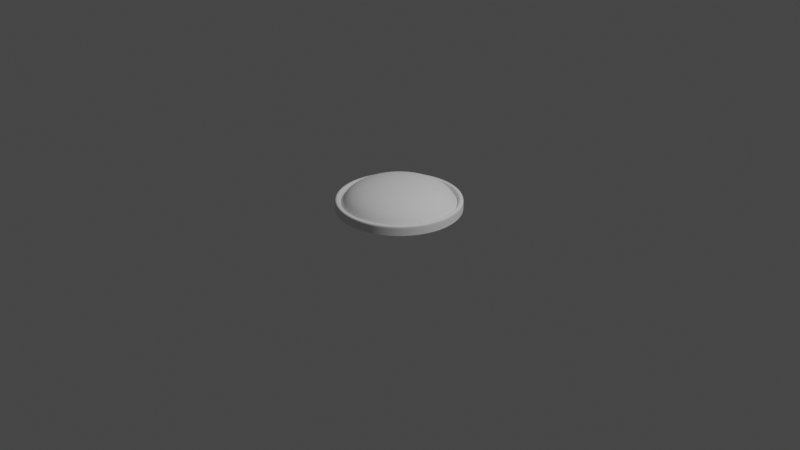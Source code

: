 # Source: fortnite-button-3.blend  (saved by Blender 2.83.20; exported with 4.5.12 LTS)
import bpy
from mathutils import Matrix  # noqa: F401  (used for matrix-valued properties, if any)

bpy.ops.wm.read_factory_settings(use_empty=True)
scene = bpy.context.scene
scene.name = 'Scene'

# ---- collections
col_collection = bpy.data.collections.new('Collection'); scene.collection.children.link(col_collection)

# ---- node groups
ng_auto_smooth = bpy.data.node_groups.new('Auto Smooth', 'GeometryNodeTree')
_s = ng_auto_smooth.interface.new_socket(name='Geometry', in_out='OUTPUT', socket_type='NodeSocketGeometry')
_s = ng_auto_smooth.interface.new_socket(name='Geometry', in_out='INPUT', socket_type='NodeSocketGeometry')
_s = ng_auto_smooth.interface.new_socket(name='Angle', in_out='INPUT', socket_type='NodeSocketFloat')
_s.subtype = 'ANGLE'
_s.min_value = 0.0
_s.max_value = 3.142
ng_auto_smooth.is_modifier = True
_N = ng_auto_smooth.nodes; _L = ng_auto_smooth.links
n0 = _N.new('NodeGroupOutput'); n0.name = 'Group Output'; n0.location = (480, -100)
n1 = _N.new('NodeGroupInput'); n1.name = 'Group Input'; n1.location = (-420, -300)
n2 = _N.new('NodeGroupInput'); n2.name = 'Group Input.001'; n2.location = (-60, -100)
n3 = _N.new('GeometryNodeSetShadeSmooth'); n3.name = 'Set Shade Smooth'; n3.location = (120, -100)
n3.domain = 'EDGE'
n4 = _N.new('GeometryNodeSetShadeSmooth'); n4.name = 'Set Shade Smooth.001'; n4.location = (300, -100)
n5 = _N.new('GeometryNodeInputMeshEdgeAngle'); n5.name = 'Edge Angle'; n5.location = (-420, -220)
n6 = _N.new('GeometryNodeInputEdgeSmooth'); n6.name = 'Is Edge Smooth'; n6.location = (-60, -160)
n7 = _N.new('GeometryNodeInputShadeSmooth'); n7.name = 'Is Face Smooth'; n7.location = (-240, -340)
n8 = _N.new('FunctionNodeBooleanMath'); n8.name = 'Boolean Math'; n8.location = (-60, -220)
n9 = _N.new('FunctionNodeCompare'); n9.name = 'Compare'; n9.location = (-240, -180)
n9.operation = 'LESS_EQUAL'
_L.new(n5.outputs[0], n9.inputs[0])
_L.new(n4.outputs[0], n0.inputs[0])
_L.new(n1.outputs[1], n9.inputs[1])
_L.new(n9.outputs[0], n8.inputs[0])
_L.new(n7.outputs[0], n8.inputs[1])
_L.new(n2.outputs[0], n3.inputs[0])
_L.new(n6.outputs[0], n3.inputs[1])
_L.new(n3.outputs[0], n4.inputs[0])
_L.new(n8.outputs[0], n3.inputs[2])
n0.is_active_output = True

# ---- world
world_world = bpy.data.worlds.new('World'); scene.world = world_world
world_world.use_nodes = True; world_world.node_tree.nodes.clear()
_N = world_world.node_tree.nodes; _L = world_world.node_tree.links
n0 = _N.new('ShaderNodeOutputWorld'); n0.name = 'World Output'; n0.location = (300, 300)
n1 = _N.new('ShaderNodeBackground'); n1.name = 'Background'; n1.location = (10, 300)
n1.inputs[0].default_value = (0.05088, 0.05088, 0.05088, 1.0)
_L.new(n1.outputs[0], n0.inputs[0])
n0.is_active_output = True
world_world.color = (0.05088, 0.05088, 0.05088)
world_world.use_sun_shadow = False
world_world.sun_shadow_jitter_overblur = 0.0

# ---- cameras
cam_camera = bpy.data.cameras.new('Camera')
cam_camera.clip_end = 100.0
cam_camera.ortho_scale = 7.314

# ---- lights
light_light = bpy.data.lights.new('Light', 'POINT')
light_light.transmission_factor = 0.0
light_light.energy = 1000.0
light_light.shadow_soft_size = 0.1
light_light.shadow_maximum_resolution = 0.006
light_light.use_absolute_resolution = True

# ---- meshes
me_sphere = bpy.data.meshes.new('Sphere')
me_sphere.from_pydata([(0.0, 0.4228, 0.3494), (0.0, 0.5524, 0.2769), (0.08757, 0.2114, 0.3979), (0.1618, 0.3906, 0.3494), (0.2114, 0.5104, 0.2769), (0.2288, 0.5524, 0.1914), (0.1618, 0.1618, 0.3979), (0.299, 0.299, 0.3494), (0.3906, 0.3906, 0.2769), (0.4228, 0.4228, 0.1914), (0.2114, 0.08757, 0.3979), (0.3906, 0.1618, 0.3494), (0.5104, 0.2114, 0.2769), (0.5524, 0.2288, 0.1914), (0.2288, 7.816e-08, 0.3979), (0.4228, 4.251e-08, 0.3494), (0.5524, 6.873e-09, 0.2769), (0.598, 6.873e-09, 0.1914), (0.2114, -0.08757, 0.3979), (0.3906, -0.1618, 0.3494), (0.5104, -0.2114, 0.2769), (0.5524, -0.2288, 0.1914), (0.1618, -0.1618, 0.3979), (0.299, -0.299, 0.3494), (0.3906, -0.3906, 0.2769), (0.4228, -0.4228, 0.1914), (0.08757, -0.2114, 0.3979), (0.1618, -0.3906, 0.3494), (0.2114, -0.5104, 0.2769), (0.2288, -0.5524, 0.1914), (-4.346e-08, -0.2288, 0.3979), (-1.593e-07, -0.4228, 0.3494), (-1.771e-07, -0.5524, 0.2769), (-1.949e-07, -0.598, 0.1914), (-0.08757, -0.2114, 0.3979), (-0.1618, -0.3906, 0.3494), (-0.2114, -0.5104, 0.2769), (-0.2288, -0.5524, 0.1914), (-0.1618, -0.1618, 0.3979), (-0.299, -0.299, 0.3494), (-0.3906, -0.3906, 0.2769), (-0.4228, -0.4228, 0.1914), (-0.2114, -0.08757, 0.3979), (-0.3906, -0.1618, 0.3494), (-0.5104, -0.2114, 0.2769), (-0.5524, -0.2288, 0.1914), (-0.2288, 1.494e-07, 0.3979), (-0.4228, 2.92e-07, 0.3494), (-0.5524, 3.098e-07, 0.2769), (-0.598, 3.633e-07, 0.1914), (-0.2114, 0.08757, 0.3979), (-0.3906, 0.1618, 0.3494), (-0.5104, 0.2114, 0.2769), (-0.5524, 0.2288, 0.1914), (-0.1618, 0.1618, 0.3979), (-0.299, 0.299, 0.3494), (-0.3906, 0.3906, 0.2769), (-0.4228, 0.4228, 0.1914), (-0.08757, 0.2114, 0.3979), (-0.1618, 0.3906, 0.3494), (-0.2114, 0.5104, 0.2769), (-0.2288, 0.5524, 0.1914), (-4.036e-14, 3.399e-14, 0.4149), (6.346e-08, 0.2288, 0.3979), (3.931e-07, 0.598, 0.1914), (0.2345, 0.5662, 0.1914), (0.4333, 0.4333, 0.1914), (0.5662, 0.2345, 0.1914), (0.6128, 3.444e-09, 0.1914), (0.5662, -0.2345, 0.1914), (0.4333, -0.4333, 0.1914), (0.2345, -0.5662, 0.1914), (-2.008e-07, -0.6128, 0.1914), (-0.2345, -0.5662, 0.1914), (-0.4333, -0.4333, 0.1914), (-0.5662, -0.2345, 0.1914), (-0.6128, 3.687e-07, 0.1914), (-0.5662, 0.2345, 0.1914), (-0.4333, 0.4333, 0.1914), (-0.2345, 0.5662, 0.1914), (4.019e-07, 0.6128, 0.1914), (0.2534, 0.6119, 0.1914), (0.4683, 0.4683, 0.1914), (0.6119, 0.2534, 0.1914), (0.6623, -8.499e-09, 0.1914), (0.6119, -0.2534, 0.1914), (0.4683, -0.4683, 0.1914), (0.2534, -0.6119, 0.1914), (-2.199e-07, -0.6623, 0.1914), (-0.2534, -0.6119, 0.1914), (-0.4683, -0.4683, 0.1914), (-0.6119, -0.2534, 0.1914), (-0.6623, 3.862e-07, 0.1914), (-0.6119, 0.2534, 0.1914), (-0.4683, 0.4683, 0.1914), (-0.2534, 0.6119, 0.1914), (4.314e-07, 0.6623, 0.1914), (0.2534, 0.6119, 0.132), (0.4683, 0.4683, 0.132), (0.6119, 0.2534, 0.132), (0.6623, -8.499e-09, 0.132), (0.6119, -0.2534, 0.132), (0.4683, -0.4683, 0.132), (0.2534, -0.6119, 0.132), (-2.199e-07, -0.6623, 0.132), (-0.2534, -0.6119, 0.132), (-0.4683, -0.4683, 0.132), (-0.6119, -0.2534, 0.132), (-0.6623, 3.862e-07, 0.132), (-0.6119, 0.2534, 0.132), (-0.4683, 0.4683, 0.132), (-0.2534, 0.6119, 0.132), (4.314e-07, 0.6623, 0.132), (0.2417, 0.5835, 0.2349), (0.2345, 0.5662, 0.2165), (0.2381, 0.5749, 0.2324), (0.2355, 0.5685, 0.2257), (0.4333, 0.4333, 0.2165), (0.4466, 0.4466, 0.2349), (0.4351, 0.4351, 0.2257), (0.44, 0.44, 0.2324), (0.5662, 0.2345, 0.2165), (0.5835, 0.2417, 0.2349), (0.5685, 0.2355, 0.2257), (0.5749, 0.2381, 0.2324), (0.6128, 3.444e-09, 0.2165), (0.6316, -1.096e-09, 0.2349), (0.6153, 2.819e-09, 0.2257), (0.6222, 1.149e-09, 0.2324), (0.5662, -0.2345, 0.2165), (0.5835, -0.2417, 0.2349), (0.5685, -0.2355, 0.2257), (0.5749, -0.2381, 0.2324), (0.4333, -0.4333, 0.2165), (0.4466, -0.4466, 0.2349), (0.4351, -0.4351, 0.2257), (0.44, -0.44, 0.2324), (0.2345, -0.5662, 0.2165), (0.2417, -0.5835, 0.2349), (0.2355, -0.5685, 0.2257), (0.2381, -0.5749, 0.2324), (-2.008e-07, -0.6128, 0.2165), (-2.08e-07, -0.6316, 0.2349), (-2.017e-07, -0.6153, 0.2257), (-2.044e-07, -0.6222, 0.2324), (-0.2345, -0.5662, 0.2165), (-0.2417, -0.5835, 0.2349), (-0.2355, -0.5685, 0.2257), (-0.2381, -0.5749, 0.2324), (-0.4333, -0.4333, 0.2165), (-0.4466, -0.4466, 0.2349), (-0.4351, -0.4351, 0.2257), (-0.44, -0.44, 0.2324), (-0.5662, -0.2345, 0.2165), (-0.5835, -0.2417, 0.2349), (-0.5685, -0.2355, 0.2257), (-0.5749, -0.2381, 0.2324), (-0.6128, 3.687e-07, 0.2165), (-0.6316, 3.754e-07, 0.2349), (-0.6153, 3.696e-07, 0.2257), (-0.6222, 3.721e-07, 0.2324), (-0.5662, 0.2345, 0.2165), (-0.5835, 0.2417, 0.2349), (-0.5685, 0.2355, 0.2257), (-0.5749, 0.2381, 0.2324), (-0.4333, 0.4333, 0.2165), (-0.4466, 0.4466, 0.2349), (-0.4351, 0.4351, 0.2257), (-0.44, 0.44, 0.2324), (-0.2345, 0.5662, 0.2165), (-0.2417, 0.5835, 0.2349), (-0.2355, 0.5685, 0.2257), (-0.2381, 0.5749, 0.2324), (4.019e-07, 0.6128, 0.2165), (4.132e-07, 0.6316, 0.2349), (4.034e-07, 0.6153, 0.2257), (4.076e-07, 0.6222, 0.2324), (0.2534, 0.6119, 0.2165), (0.2462, 0.5945, 0.2349), (0.2525, 0.6095, 0.2257), (0.2498, 0.6032, 0.2324), (0.455, 0.455, 0.2349), (0.4683, 0.4683, 0.2165), (0.4616, 0.4616, 0.2324), (0.4665, 0.4665, 0.2257), (0.5945, 0.2462, 0.2349), (0.6119, 0.2534, 0.2165), (0.6032, 0.2498, 0.2324), (0.6095, 0.2525, 0.2257), (0.6435, -3.959e-09, 0.2349), (0.6623, -8.499e-09, 0.2165), (0.6529, -6.23e-09, 0.2324), (0.6598, -7.901e-09, 0.2257), (0.5945, -0.2462, 0.2349), (0.6119, -0.2534, 0.2165), (0.6032, -0.2498, 0.2324), (0.6095, -0.2525, 0.2257), (0.455, -0.455, 0.2349), (0.4683, -0.4683, 0.2165), (0.4616, -0.4616, 0.2324), (0.4665, -0.4665, 0.2257), (0.2462, -0.5945, 0.2349), (0.2534, -0.6119, 0.2165), (0.2498, -0.6032, 0.2324), (0.2525, -0.6095, 0.2257), (-2.126e-07, -0.6435, 0.2349), (-2.199e-07, -0.6623, 0.2165), (-2.162e-07, -0.6529, 0.2324), (-2.189e-07, -0.6598, 0.2257), (-0.2462, -0.5945, 0.2349), (-0.2534, -0.6119, 0.2165), (-0.2498, -0.6032, 0.2324), (-0.2525, -0.6095, 0.2257), (-0.455, -0.455, 0.2349), (-0.4683, -0.4683, 0.2165), (-0.4616, -0.4616, 0.2324), (-0.4665, -0.4665, 0.2257), (-0.5945, -0.2462, 0.2349), (-0.6119, -0.2534, 0.2165), (-0.6032, -0.2498, 0.2324), (-0.6095, -0.2525, 0.2257), (-0.6435, 3.796e-07, 0.2349), (-0.6623, 3.862e-07, 0.2165), (-0.6529, 3.829e-07, 0.2324), (-0.6598, 3.854e-07, 0.2257), (-0.5945, 0.2462, 0.2349), (-0.6119, 0.2534, 0.2165), (-0.6032, 0.2498, 0.2324), (-0.6095, 0.2525, 0.2257), (-0.455, 0.455, 0.2349), (-0.4683, 0.4683, 0.2165), (-0.4616, 0.4616, 0.2324), (-0.4665, 0.4665, 0.2257), (-0.2462, 0.5945, 0.2349), (-0.2534, 0.6119, 0.2165), (-0.2498, 0.6032, 0.2324), (-0.2525, 0.6095, 0.2257), (4.202e-07, 0.6435, 0.2349), (4.314e-07, 0.6623, 0.2165), (4.258e-07, 0.6529, 0.2324), (4.299e-07, 0.6598, 0.2257), (0.2345, 0.5662, 0.1983), (0.4333, 0.4333, 0.1983), (4.019e-07, 0.6128, 0.1983), (0.5662, 0.2345, 0.1983), (0.6128, 3.444e-09, 0.1983), (0.5662, -0.2345, 0.1983), (0.4333, -0.4333, 0.1983), (0.2345, -0.5662, 0.1983), (-2.008e-07, -0.6128, 0.1983), (-0.2345, -0.5662, 0.1983), (-0.4333, -0.4333, 0.1983), (-0.5662, -0.2345, 0.1983), (-0.6128, 3.687e-07, 0.1983), (-0.5662, 0.2345, 0.1983), (-0.4333, 0.4333, 0.1983), (-0.2345, 0.5662, 0.1983), (0.228, 0.5506, 0.1952), (0.4214, 0.4214, 0.1952), (0.5506, 0.228, 0.1952), (0.5959, 6.873e-09, 0.1952), (0.5506, -0.228, 0.1952), (0.4214, -0.4214, 0.1952), (0.228, -0.5506, 0.1952), (-1.941e-07, -0.5959, 0.1952), (-0.228, -0.5506, 0.1952), (-0.4214, -0.4214, 0.1952), (-0.5506, -0.228, 0.1952), (-0.5959, 3.609e-07, 0.1952), (-0.5506, 0.228, 0.1952), (-0.4214, 0.4214, 0.1952), (-0.228, 0.5506, 0.1952), (3.755e-07, 0.5959, 0.1952)], [], [(0, 63, 2, 3), (1, 0, 3, 4), (63, 62, 2), (272, 1, 4, 257), (4, 3, 7, 8), (2, 62, 6), (257, 4, 8, 258), (3, 2, 6, 7), (258, 8, 12, 259), (7, 6, 10, 11), (8, 7, 11, 12), (6, 62, 10), (259, 12, 16, 260), (11, 10, 14, 15), (12, 11, 15, 16), (10, 62, 14), (16, 15, 19, 20), (14, 62, 18), (260, 16, 20, 261), (15, 14, 18, 19), (20, 19, 23, 24), (18, 62, 22), (261, 20, 24, 262), (19, 18, 22, 23), (262, 24, 28, 263), (23, 22, 26, 27), (24, 23, 27, 28), (22, 62, 26), (27, 26, 30, 31), (28, 27, 31, 32), (26, 62, 30), (263, 28, 32, 264), (32, 31, 35, 36), (30, 62, 34), (264, 32, 36, 265), (31, 30, 34, 35), (34, 62, 38), (265, 36, 40, 266), (35, 34, 38, 39), (36, 35, 39, 40), (266, 40, 44, 267), (39, 38, 42, 43), (40, 39, 43, 44), (38, 62, 42), (44, 43, 47, 48), (42, 62, 46), (267, 44, 48, 268), (43, 42, 46, 47), (48, 47, 51, 52), (46, 62, 50), (268, 48, 52, 269), (47, 46, 50, 51), (269, 52, 56, 270), (51, 50, 54, 55), (52, 51, 55, 56), (50, 62, 54), (270, 56, 60, 271), (55, 54, 58, 59), (56, 55, 59, 60), (54, 62, 58), (60, 59, 0, 1), (58, 62, 63), (271, 60, 1, 272), (59, 58, 63, 0), (41, 45, 75, 74), (33, 37, 73, 72), (37, 41, 74, 73), (25, 29, 71, 70), (64, 5, 65, 80), (17, 21, 69, 68), (13, 17, 68, 67), (9, 13, 67, 66), (29, 33, 72, 71), (61, 64, 80, 79), (5, 9, 66, 65), (21, 25, 70, 69), (57, 61, 79, 78), (53, 57, 78, 77), (49, 53, 77, 76), (45, 49, 76, 75), (158, 162, 225, 221), (88, 87, 202, 206), (154, 158, 221, 217), (87, 86, 198, 202), (150, 154, 217, 213), (86, 85, 194, 198), (146, 150, 213, 209), (85, 84, 190, 194), (142, 146, 209, 205), (83, 82, 182, 186), (84, 83, 186, 190), (138, 142, 205, 201), (81, 96, 238, 177), (134, 138, 201, 197), (96, 95, 234, 238), (82, 83, 99, 98), (90, 91, 107, 106), (83, 84, 100, 99), (91, 92, 108, 107), (84, 85, 101, 100), (92, 93, 109, 108), (85, 86, 102, 101), (93, 94, 110, 109), (86, 87, 103, 102), (94, 95, 111, 110), (87, 88, 104, 103), (95, 96, 112, 111), (88, 89, 105, 104), (81, 82, 98, 97), (96, 81, 97, 112), (89, 90, 106, 105), (254, 255, 165, 161), (247, 248, 137, 133), (255, 256, 169, 165), (248, 249, 141, 137), (256, 243, 173, 169), (249, 250, 145, 141), (82, 81, 177, 182), (250, 251, 149, 145), (243, 241, 114, 173), (242, 244, 121, 117), (251, 252, 153, 149), (244, 245, 125, 121), (252, 253, 157, 153), (245, 246, 129, 125), (253, 254, 161, 157), (246, 247, 133, 129), (89, 88, 206, 210), (162, 166, 229, 225), (90, 89, 210, 214), (166, 170, 233, 229), (91, 90, 214, 218), (113, 118, 181, 178), (170, 174, 237, 233), (92, 91, 218, 222), (118, 122, 185, 181), (174, 113, 178, 237), (93, 92, 222, 226), (122, 126, 189, 185), (94, 93, 226, 230), (126, 130, 193, 189), (95, 94, 230, 234), (130, 134, 197, 193), (114, 117, 119, 116), (116, 119, 120, 115), (115, 120, 118, 113), (122, 118, 120, 124), (124, 120, 119, 123), (123, 119, 117, 121), (126, 122, 124, 128), (128, 124, 123, 127), (127, 123, 121, 125), (125, 129, 131, 127), (127, 131, 132, 128), (128, 132, 130, 126), (134, 130, 132, 136), (136, 132, 131, 135), (135, 131, 129, 133), (138, 134, 136, 140), (140, 136, 135, 139), (139, 135, 133, 137), (137, 141, 143, 139), (139, 143, 144, 140), (140, 144, 142, 138), (141, 145, 147, 143), (143, 147, 148, 144), (144, 148, 146, 142), (150, 146, 148, 152), (152, 148, 147, 151), (151, 147, 145, 149), (154, 150, 152, 156), (156, 152, 151, 155), (155, 151, 149, 153), (153, 157, 159, 155), (155, 159, 160, 156), (156, 160, 158, 154), (157, 161, 163, 159), (159, 163, 164, 160), (160, 164, 162, 158), (166, 162, 164, 168), (168, 164, 163, 167), (167, 163, 161, 165), (170, 166, 168, 172), (172, 168, 167, 171), (171, 167, 165, 169), (169, 173, 175, 171), (171, 175, 176, 172), (172, 176, 174, 170), (173, 114, 116, 175), (175, 116, 115, 176), (176, 115, 113, 174), (178, 181, 183, 180), (180, 183, 184, 179), (179, 184, 182, 177), (186, 182, 184, 188), (188, 184, 183, 187), (187, 183, 181, 185), (190, 186, 188, 192), (192, 188, 187, 191), (191, 187, 185, 189), (189, 193, 195, 191), (191, 195, 196, 192), (192, 196, 194, 190), (198, 194, 196, 200), (200, 196, 195, 199), (199, 195, 193, 197), (202, 198, 200, 204), (204, 200, 199, 203), (203, 199, 197, 201), (201, 205, 207, 203), (203, 207, 208, 204), (204, 208, 206, 202), (205, 209, 211, 207), (207, 211, 212, 208), (208, 212, 210, 206), (214, 210, 212, 216), (216, 212, 211, 215), (215, 211, 209, 213), (218, 214, 216, 220), (220, 216, 215, 219), (219, 215, 213, 217), (217, 221, 223, 219), (219, 223, 224, 220), (220, 224, 222, 218), (221, 225, 227, 223), (223, 227, 228, 224), (224, 228, 226, 222), (230, 226, 228, 232), (232, 228, 227, 231), (231, 227, 225, 229), (234, 230, 232, 236), (236, 232, 231, 235), (235, 231, 229, 233), (233, 237, 239, 235), (235, 239, 240, 236), (236, 240, 238, 234), (237, 178, 180, 239), (239, 180, 179, 240), (240, 179, 177, 238), (241, 242, 117, 114), (65, 66, 242, 241), (69, 70, 247, 246), (76, 77, 254, 253), (68, 69, 246, 245), (75, 76, 253, 252), (67, 68, 245, 244), (74, 75, 252, 251), (66, 67, 244, 242), (80, 65, 241, 243), (73, 74, 251, 250), (72, 73, 250, 249), (79, 80, 243, 256), (71, 72, 249, 248), (78, 79, 256, 255), (70, 71, 248, 247), (77, 78, 255, 254), (61, 271, 272, 64), (57, 270, 271, 61), (53, 269, 270, 57), (49, 268, 269, 53), (45, 267, 268, 49), (41, 266, 267, 45), (37, 265, 266, 41), (33, 264, 265, 37), (29, 263, 264, 33), (25, 262, 263, 29), (21, 261, 262, 25), (17, 260, 261, 21), (13, 259, 260, 17), (9, 258, 259, 13), (5, 257, 258, 9), (64, 272, 257, 5)])
me_sphere.polygons.foreach_set('use_smooth', [True] * 272)
_uv = me_sphere.uv_layers.new(name='UVMap')
_uv.uv.foreach_set('vector', [0.75, 0.75, 0.75, 0.875, 0.6875, 0.875, 0.6875, 0.75, 0.75, 0.625, 0.75, 0.75, 0.6875, 0.75, 0.6875, 0.625, 0.75, 0.875, 0.7188, 1.0, 0.6875, 0.875, 0.75, 0.5056, 0.75, 0.625, 0.6875, 0.625, 0.6875, 0.5056, 0.6875, 0.625, 0.6875, 0.75, 0.625, 0.75, 0.625, 0.625, 0.6875, 0.875, 0.6562, 1.0, 0.625, 0.875, 0.6875, 0.5056, 0.6875, 0.625, 0.625, 0.625, 0.625, 0.5056, 0.6875, 0.75, 0.6875, 0.875, 0.625, 0.875, 0.625, 0.75, 0.625, 0.5056, 0.625, 0.625, 0.5625, 0.625, 0.5625, 0.5056, 0.625, 0.75, 0.625, 0.875, 0.5625, 0.875, 0.5625, 0.75, 0.625, 0.625, 0.625, 0.75, 0.5625, 0.75, 0.5625, 0.625, 0.625, 0.875, 0.5938, 1.0, 0.5625, 0.875, 0.5625, 0.5056, 0.5625, 0.625, 0.5, 0.625, 0.5, 0.5056, 0.5625, 0.75, 0.5625, 0.875, 0.5, 0.875, 0.5, 0.75, 0.5625, 0.625, 0.5625, 0.75, 0.5, 0.75, 0.5, 0.625, 0.5625, 0.875, 0.5313, 1.0, 0.5, 0.875, 0.5, 0.625, 0.5, 0.75, 0.4375, 0.75, 0.4375, 0.625, 0.5, 0.875, 0.4688, 1.0, 0.4375, 0.875, 0.5, 0.5056, 0.5, 0.625, 0.4375, 0.625, 0.4375, 0.5056, 0.5, 0.75, 0.5, 0.875, 0.4375, 0.875, 0.4375, 0.75, 0.4375, 0.625, 0.4375, 0.75, 0.375, 0.75, 0.375, 0.625, 0.4375, 0.875, 0.4063, 1.0, 0.375, 0.875, 0.4375, 0.5056, 0.4375, 0.625, 0.375, 0.625, 0.375, 0.5056, 0.4375, 0.75, 0.4375, 0.875, 0.375, 0.875, 0.375, 0.75, 0.375, 0.5056, 0.375, 0.625, 0.3125, 0.625, 0.3125, 0.5056, 0.375, 0.75, 0.375, 0.875, 0.3125, 0.875, 0.3125, 0.75, 0.375, 0.625, 0.375, 0.75, 0.3125, 0.75, 0.3125, 0.625, 0.375, 0.875, 0.3438, 1.0, 0.3125, 0.875, 0.3125, 0.75, 0.3125, 0.875, 0.25, 0.875, 0.25, 0.75, 0.3125, 0.625, 0.3125, 0.75, 0.25, 0.75, 0.25, 0.625, 0.3125, 0.875, 0.2812, 1.0, 0.25, 0.875, 0.3125, 0.5056, 0.3125, 0.625, 0.25, 0.625, 0.25, 0.5056, 0.25, 0.625, 0.25, 0.75, 0.1875, 0.75, 0.1875, 0.625, 0.25, 0.875, 0.2187, 1.0, 0.1875, 0.875, 0.25, 0.5056, 0.25, 0.625, 0.1875, 0.625, 0.1875, 0.5056, 0.25, 0.75, 0.25, 0.875, 0.1875, 0.875, 0.1875, 0.75, 0.1875, 0.875, 0.1562, 1.0, 0.125, 0.875, 0.1875, 0.5056, 0.1875, 0.625, 0.125, 0.625, 0.125, 0.5056, 0.1875, 0.75, 0.1875, 0.875, 0.125, 0.875, 0.125, 0.75, 0.1875, 0.625, 0.1875, 0.75, 0.125, 0.75, 0.125, 0.625, 0.125, 0.5056, 0.125, 0.625, 0.0625, 0.625, 0.0625, 0.5056, 0.125, 0.75, 0.125, 0.875, 0.0625, 0.875, 0.0625, 0.75, 0.125, 0.625, 0.125, 0.75, 0.0625, 0.75, 0.0625, 0.625, 0.125, 0.875, 0.09375, 1.0, 0.0625, 0.875, 0.0625, 0.625, 0.0625, 0.75, 0.0, 0.75, 0.0, 0.625, 0.0625, 0.875, 0.03125, 1.0, 0.0, 0.875, 0.0625, 0.5056, 0.0625, 0.625, 0.0, 0.625, 0.0, 0.5056, 0.0625, 0.75, 0.0625, 0.875, 0.0, 0.875, 0.0, 0.75, 1.0, 0.625, 1.0, 0.75, 0.9375, 0.75, 0.9375, 0.625, 1.0, 0.875, 0.9687, 1.0, 0.9375, 0.875, 1.0, 0.5056, 1.0, 0.625, 0.9375, 0.625, 0.9375, 0.5056, 1.0, 0.75, 1.0, 0.875, 0.9375, 0.875, 0.9375, 0.75, 0.9375, 0.5056, 0.9375, 0.625, 0.875, 0.625, 0.875, 0.5056, 0.9375, 0.75, 0.9375, 0.875, 0.875, 0.875, 0.875, 0.75, 0.9375, 0.625, 0.9375, 0.75, 0.875, 0.75, 0.875, 0.625, 0.9375, 0.875, 0.9062, 1.0, 0.875, 0.875, 0.875, 0.5056, 0.875, 0.625, 0.8125, 0.625, 0.8125, 0.5056, 0.875, 0.75, 0.875, 0.875, 0.8125, 0.875, 0.8125, 0.75, 0.875, 0.625, 0.875, 0.75, 0.8125, 0.75, 0.8125, 0.625, 0.875, 0.875, 0.8437, 1.0, 0.8125, 0.875, 0.8125, 0.625, 0.8125, 0.75, 0.75, 0.75, 0.75, 0.625, 0.8125, 0.875, 0.7812, 1.0, 0.75, 0.875, 0.8125, 0.5056, 0.8125, 0.625, 0.75, 0.625, 0.75, 0.5056, 0.8125, 0.75, 0.8125, 0.875, 0.75, 0.875, 0.75, 0.75, 0.125, 0.5, 0.0625, 0.5, 0.0625, 0.5, 0.125, 0.5, 0.25, 0.5, 0.1875, 0.5, 0.1875, 0.5, 0.25, 0.5, 0.1875, 0.5, 0.125, 0.5, 0.125, 0.5, 0.1875, 0.5, 0.375, 0.5, 0.3125, 0.5, 0.3125, 0.5, 0.375, 0.5, 0.75, 0.5, 0.6875, 0.5, 0.6875, 0.5, 0.75, 0.5, 0.5, 0.5, 0.4375, 0.5, 0.4375, 0.5, 0.5, 0.5, 0.5625, 0.5, 0.5, 0.5, 0.5, 0.5, 0.5625, 0.5, 0.625, 0.5, 0.5625, 0.5, 0.5625, 0.5, 0.625, 0.5, 0.3125, 0.5, 0.25, 0.5, 0.25, 0.5, 0.3125, 0.5, 0.8125, 0.5, 0.75, 0.5, 0.75, 0.5, 0.8125, 0.5, 0.6875, 0.5, 0.625, 0.5, 0.625, 0.5, 0.6875, 0.5, 0.4375, 0.5, 0.375, 0.5, 0.375, 0.5, 0.4375, 0.5, 0.875, 0.5, 0.8125, 0.5, 0.8125, 0.5, 0.875, 0.5, 0.9375, 0.5, 0.875, 0.5, 0.875, 0.5, 0.9375, 0.5, 1.0, 0.5, 0.9375, 0.5, 0.9375, 0.5, 1.0, 0.5, 0.0625, 0.5, 0.0, 0.5, 0.0, 0.5, 0.0625, 0.5, 1.0, 0.5, 0.9375, 0.5, 0.9375, 0.5, 1.0, 0.5, 0.25, 0.5, 0.3125, 0.5, 0.3125, 0.5, 0.25, 0.5, 0.0625, 0.5, 0.0, 0.5, 0.0, 0.5, 0.0625, 0.5, 0.3125, 0.5, 0.375, 0.5, 0.375, 0.5, 0.3125, 0.5, 0.125, 0.5, 0.0625, 0.5, 0.0625, 0.5, 0.125, 0.5, 0.375, 0.5, 0.4375, 0.5, 0.4375, 0.5, 0.375, 0.5, 0.1875, 0.5, 0.125, 0.5, 0.125, 0.5, 0.1875, 0.5, 0.4375, 0.5, 0.5, 0.5, 0.5, 0.5, 0.4375, 0.5, 0.25, 0.5, 0.1875, 0.5, 0.1875, 0.5, 0.25, 0.5, 0.5625, 0.5, 0.625, 0.5, 0.625, 0.5, 0.5625, 0.5, 0.5, 0.5, 0.5625, 0.5, 0.5625, 0.5, 0.5, 0.5, 0.3125, 0.5, 0.25, 0.5, 0.25, 0.5, 0.3125, 0.5, 0.6875, 0.5, 0.75, 0.5, 0.75, 0.5, 0.6875, 0.5, 0.375, 0.5, 0.3125, 0.5, 0.3125, 0.5, 0.375, 0.5, 0.75, 0.5, 0.8125, 0.5, 0.8125, 0.5, 0.75, 0.5, 0.625, 0.5, 0.5625, 0.5, 0.5625, 0.5, 0.625, 0.5, 0.125, 0.5, 0.0625, 0.5, 0.0625, 0.5, 0.125, 0.5, 0.5625, 0.5, 0.5, 0.5, 0.5, 0.5, 0.5625, 0.5, 0.0625, 0.5, 0.0, 0.5, 0.0, 0.5, 0.0625, 0.5, 0.5, 0.5, 0.4375, 0.5, 0.4375, 0.5, 0.5, 0.5, 1.0, 0.5, 0.9375, 0.5, 0.9375, 0.5, 1.0, 0.5, 0.4375, 0.5, 0.375, 0.5, 0.375, 0.5, 0.4375, 0.5, 0.9375, 0.5, 0.875, 0.5, 0.875, 0.5, 0.9375, 0.5, 0.375, 0.5, 0.3125, 0.5, 0.3125, 0.5, 0.375, 0.5, 0.875, 0.5, 0.8125, 0.5, 0.8125, 0.5, 0.875, 0.5, 0.3125, 0.5, 0.25, 0.5, 0.25, 0.5, 0.3125, 0.5, 0.8125, 0.5, 0.75, 0.5, 0.75, 0.5, 0.8125, 0.5, 0.25, 0.5, 0.1875, 0.5, 0.1875, 0.5, 0.25, 0.5, 0.6875, 0.5, 0.625, 0.5, 0.625, 0.5, 0.6875, 0.5, 0.75, 0.5, 0.6875, 0.5, 0.6875, 0.5, 0.75, 0.5, 0.1875, 0.5, 0.125, 0.5, 0.125, 0.5, 0.1875, 0.5, 0.9375, 0.5, 0.875, 0.5, 0.875, 0.5, 0.9375, 0.5, 0.375, 0.5, 0.3125, 0.5, 0.3125, 0.5, 0.375, 0.5, 0.875, 0.5, 0.8125, 0.5, 0.8125, 0.5, 0.875, 0.5, 0.3125, 0.5, 0.25, 0.5, 0.25, 0.5, 0.3125, 0.5, 0.8125, 0.5, 0.75, 0.5, 0.75, 0.5, 0.8125, 0.5, 0.25, 0.5, 0.1875, 0.5, 0.1875, 0.5, 0.25, 0.5, 0.625, 0.5, 0.6875, 0.5, 0.6875, 0.5, 0.625, 0.5, 0.1875, 0.5, 0.125, 0.5, 0.125, 0.5, 0.1875, 0.5, 0.75, 0.5, 0.6875, 0.5, 0.6875, 0.5, 0.75, 0.5, 0.625, 0.5, 0.5625, 0.5, 0.5625, 0.5, 0.625, 0.5, 0.125, 0.5, 0.0625, 0.5, 0.0625, 0.5, 0.125, 0.5, 0.5625, 0.5, 0.5, 0.5, 0.5, 0.5, 0.5625, 0.5, 0.0625, 0.5, 0.0, 0.5, 0.0, 0.5, 0.0625, 0.5, 0.5, 0.5, 0.4375, 0.5, 0.4375, 0.5, 0.5, 0.5, 1.0, 0.5, 0.9375, 0.5, 0.9375, 0.5, 1.0, 0.5, 0.4375, 0.5, 0.375, 0.5, 0.375, 0.5, 0.4375, 0.5, 0.1875, 0.5, 0.25, 0.5, 0.25, 0.5, 0.1875, 0.5, 0.9375, 0.5, 0.875, 0.5, 0.875, 0.5, 0.9375, 0.5, 0.125, 0.5, 0.1875, 0.5, 0.1875, 0.5, 0.125, 0.5, 0.875, 0.5, 0.8125, 0.5, 0.8125, 0.5, 0.875, 0.5, 0.0625, 0.5, 0.125, 0.5, 0.125, 0.5, 0.0625, 0.5, 0.6875, 0.5, 0.625, 0.5, 0.625, 0.5, 0.6875, 0.5, 0.8125, 0.5, 0.75, 0.5, 0.75, 0.5, 0.8125, 0.5, 0.0, 0.5, 0.0625, 0.5, 0.0625, 0.5, 0.0, 0.5, 0.625, 0.5, 0.5625, 0.5, 0.5625, 0.5, 0.625, 0.5, 0.75, 0.5, 0.6875, 0.5, 0.6875, 0.5, 0.75, 0.5, 0.9375, 0.5, 1.0, 0.5, 1.0, 0.5, 0.9375, 0.5, 0.5625, 0.5, 0.5, 0.5, 0.5, 0.5, 0.5625, 0.5, 0.875, 0.5, 0.9375, 0.5, 0.9375, 0.5, 0.875, 0.5, 0.5, 0.5, 0.4375, 0.5, 0.4375, 0.5, 0.5, 0.5, 0.8125, 0.5, 0.875, 0.5, 0.875, 0.5, 0.8125, 0.5, 0.4375, 0.5, 0.375, 0.5, 0.375, 0.5, 0.4375, 0.5, 0.6875, 0.5, 0.625, 0.5, 0.625, 0.5, 0.6875, 0.5, 0.6875, 0.5, 0.625, 0.5, 0.625, 0.5, 0.6875, 0.5, 0.6875, 0.5, 0.625, 0.5, 0.625, 0.5, 0.6875, 0.5, 0.5625, 0.5, 0.625, 0.5, 0.625, 0.5, 0.5625, 0.5, 0.5625, 0.5, 0.625, 0.5, 0.625, 0.5, 0.5625, 0.5, 0.5625, 0.5, 0.625, 0.5, 0.625, 0.5, 0.5625, 0.5, 0.5, 0.5, 0.5625, 0.5, 0.5625, 0.5, 0.5, 0.5, 0.5, 0.5, 0.5625, 0.5, 0.5625, 0.5, 0.5, 0.5, 0.5, 0.5, 0.5625, 0.5, 0.5625, 0.5, 0.5, 0.5, 0.5, 0.5, 0.4375, 0.5, 0.4375, 0.5, 0.5, 0.5, 0.5, 0.5, 0.4375, 0.5, 0.4375, 0.5, 0.5, 0.5, 0.5, 0.5, 0.4375, 0.5, 0.4375, 0.5, 0.5, 0.5, 0.375, 0.5, 0.4375, 0.5, 0.4375, 0.5, 0.375, 0.5, 0.375, 0.5, 0.4375, 0.5, 0.4375, 0.5, 0.375, 0.5, 0.375, 0.5, 0.4375, 0.5, 0.4375, 0.5, 0.375, 0.5, 0.3125, 0.5, 0.375, 0.5, 0.375, 0.5, 0.3125, 0.5, 0.3125, 0.5, 0.375, 0.5, 0.375, 0.5, 0.3125, 0.5, 0.3125, 0.5, 0.375, 0.5, 0.375, 0.5, 0.3125, 0.5, 0.3125, 0.5, 0.25, 0.5, 0.25, 0.5, 0.3125, 0.5, 0.3125, 0.5, 0.25, 0.5, 0.25, 0.5, 0.3125, 0.5, 0.3125, 0.5, 0.25, 0.5, 0.25, 0.5, 0.3125, 0.5, 0.25, 0.5, 0.1875, 0.5, 0.1875, 0.5, 0.25, 0.5, 0.25, 0.5, 0.1875, 0.5, 0.1875, 0.5, 0.25, 0.5, 0.25, 0.5, 0.1875, 0.5, 0.1875, 0.5, 0.25, 0.5, 0.125, 0.5, 0.1875, 0.5, 0.1875, 0.5, 0.125, 0.5, 0.125, 0.5, 0.1875, 0.5, 0.1875, 0.5, 0.125, 0.5, 0.125, 0.5, 0.1875, 0.5, 0.1875, 0.5, 0.125, 0.5, 0.0625, 0.5, 0.125, 0.5, 0.125, 0.5, 0.0625, 0.5, 0.0625, 0.5, 0.125, 0.5, 0.125, 0.5, 0.0625, 0.5, 0.0625, 0.5, 0.125, 0.5, 0.125, 0.5, 0.0625, 0.5, 0.0625, 0.5, 0.0, 0.5, -0.0001284, 0.5, 0.0625, 0.5, 0.0625, 0.5, -0.0001284, 0.5, 0.0, 0.5, 0.0625, 0.5, 0.0625, 0.5, 0.0, 0.5, 0.0, 0.5, 0.0625, 0.5, 1.0, 0.5, 0.9375, 0.5, 0.9375, 0.5, 1.0, 0.5, 1.0, 0.5, 0.9375, 0.5, 0.9375, 0.5, 1.0, 0.5, 1.0, 0.5, 0.9375, 0.5, 0.9375, 0.5, 1.0, 0.5, 0.875, 0.5, 0.9375, 0.5, 0.9375, 0.5, 0.875, 0.5, 0.875, 0.5, 0.9375, 0.5, 0.9375, 0.5, 0.875, 0.5, 0.875, 0.5, 0.9375, 0.5, 0.9375, 0.5, 0.875, 0.5, 0.8125, 0.5, 0.875, 0.5, 0.875, 0.5, 0.8125, 0.5, 0.8125, 0.5, 0.875, 0.5, 0.875, 0.5, 0.8125, 0.5, 0.8125, 0.5, 0.875, 0.5, 0.875, 0.5, 0.8125, 0.5, 0.8125, 0.5, 0.75, 0.5, 0.75, 0.5, 0.8125, 0.5, 0.8125, 0.5, 0.75, 0.5, 0.75, 0.5, 0.8125, 0.5, 0.8125, 0.5, 0.75, 0.5, 0.75, 0.5, 0.8125, 0.5, 0.75, 0.5, 0.6875, 0.5, 0.6875, 0.5, 0.75, 0.5, 0.75, 0.5, 0.6875, 0.5, 0.6875, 0.5, 0.75, 0.5, 0.75, 0.5, 0.6875, 0.5, 0.6875, 0.5, 0.75, 0.5, 0.6875, 0.5, 0.625, 0.5, 0.625, 0.5, 0.6875, 0.5, 0.6875, 0.5, 0.625, 0.5, 0.625, 0.5, 0.6875, 0.5, 0.6875, 0.5, 0.625, 0.5, 0.625, 0.5, 0.6875, 0.5, 0.5625, 0.5, 0.625, 0.5, 0.625, 0.5, 0.5625, 0.5, 0.5625, 0.5, 0.625, 0.5, 0.625, 0.5, 0.5625, 0.5, 0.5625, 0.5, 0.625, 0.5, 0.625, 0.5, 0.5625, 0.5, 0.5, 0.5, 0.5625, 0.5, 0.5625, 0.5, 0.5, 0.5, 0.5, 0.5, 0.5625, 0.5, 0.5625, 0.5, 0.5, 0.5, 0.5, 0.5, 0.5625, 0.5, 0.5625, 0.5, 0.5, 0.5, 0.5, 0.5, 0.4375, 0.5, 0.4375, 0.5, 0.5, 0.5, 0.5, 0.5, 0.4375, 0.5, 0.4375, 0.5, 0.5, 0.5, 0.5, 0.5, 0.4375, 0.5, 0.4375, 0.5, 0.5, 0.5, 0.375, 0.5, 0.4375, 0.5, 0.4375, 0.5, 0.375, 0.5, 0.375, 0.5, 0.4375, 0.5, 0.4375, 0.5, 0.375, 0.5, 0.375, 0.5, 0.4375, 0.5, 0.4375, 0.5, 0.375, 0.5, 0.3125, 0.5, 0.375, 0.5, 0.375, 0.5, 0.3125, 0.5, 0.3125, 0.5, 0.375, 0.5, 0.375, 0.5, 0.3125, 0.5, 0.3125, 0.5, 0.375, 0.5, 0.375, 0.5, 0.3125, 0.5, 0.3125, 0.5, 0.25, 0.5, 0.25, 0.5, 0.3125, 0.5, 0.3125, 0.5, 0.25, 0.5, 0.25, 0.5, 0.3125, 0.5, 0.3125, 0.5, 0.25, 0.5, 0.25, 0.5, 0.3125, 0.5, 0.25, 0.5, 0.1875, 0.5, 0.1875, 0.5, 0.25, 0.5, 0.25, 0.5, 0.1875, 0.5, 0.1875, 0.5, 0.25, 0.5, 0.25, 0.5, 0.1875, 0.5, 0.1875, 0.5, 0.25, 0.5, 0.125, 0.5, 0.1875, 0.5, 0.1875, 0.5, 0.125, 0.5, 0.125, 0.5, 0.1875, 0.5, 0.1875, 0.5, 0.125, 0.5, 0.125, 0.5, 0.1875, 0.5, 0.1875, 0.5, 0.125, 0.5, 0.0625, 0.5, 0.125, 0.5, 0.125, 0.5, 0.0625, 0.5, 0.0625, 0.5, 0.125, 0.5, 0.125, 0.5, 0.0625, 0.5, 0.0625, 0.5, 0.125, 0.5, 0.125, 0.5, 0.0625, 0.5, 0.0625, 0.5, 0.0, 0.5, 0.0, 0.5, 0.0625, 0.5, 0.0625, 0.5, 0.0, 0.5, 0.0001188, 0.5, 0.0625, 0.5, 0.0625, 0.5, 0.0001188, 0.5, 0.0, 0.5, 0.0625, 0.5, 1.0, 0.5, 0.9375, 0.5, 0.9375, 0.5, 1.0, 0.5, 1.0, 0.5, 0.9375, 0.5, 0.9375, 0.5, 0.9999, 0.5, 0.9999, 0.5, 0.9375, 0.5, 0.9375, 0.5, 1.0, 0.5, 0.875, 0.5, 0.9375, 0.5, 0.9375, 0.5, 0.875, 0.5, 0.875, 0.5, 0.9375, 0.5, 0.9375, 0.5, 0.875, 0.5, 0.875, 0.5, 0.9375, 0.5, 0.9375, 0.5, 0.875, 0.5, 0.8125, 0.5, 0.875, 0.5, 0.875, 0.5, 0.8125, 0.5, 0.8125, 0.5, 0.875, 0.5, 0.875, 0.5, 0.8125, 0.5, 0.8125, 0.5, 0.875, 0.5, 0.875, 0.5, 0.8125, 0.5, 0.8125, 0.5, 0.75, 0.5, 0.75, 0.5, 0.8125, 0.5, 0.8125, 0.5, 0.75, 0.5, 0.75, 0.5, 0.8125, 0.5, 0.8125, 0.5, 0.75, 0.5, 0.75, 0.5, 0.8125, 0.5, 0.75, 0.5, 0.6875, 0.5, 0.6875, 0.5, 0.75, 0.5, 0.75, 0.5, 0.6875, 0.5, 0.6875, 0.5, 0.75, 0.5, 0.75, 0.5, 0.6875, 0.5, 0.6875, 0.5, 0.75, 0.5, 0.6875, 0.5, 0.625, 0.5, 0.625, 0.5, 0.6875, 0.5, 0.6875, 0.5, 0.625, 0.5, 0.625, 0.5, 0.6875, 0.5, 0.4375, 0.5, 0.375, 0.5, 0.375, 0.5, 0.4375, 0.5, 1.0, 0.5, 0.9375, 0.5, 0.9375, 0.5, 1.0, 0.5, 0.5, 0.5, 0.4375, 0.5, 0.4375, 0.5, 0.5, 0.5, 0.0625, 0.5, 0.0, 0.5, 0.0, 0.5, 0.0625, 0.5, 0.5625, 0.5, 0.5, 0.5, 0.5, 0.5, 0.5625, 0.5, 0.125, 0.5, 0.0625, 0.5, 0.0625, 0.5, 0.125, 0.5, 0.625, 0.5, 0.5625, 0.5, 0.5625, 0.5, 0.625, 0.5, 0.75, 0.5, 0.6875, 0.5, 0.6875, 0.5, 0.75, 0.5, 0.1875, 0.5, 0.125, 0.5, 0.125, 0.5, 0.1875, 0.5, 0.25, 0.5, 0.1875, 0.5, 0.1875, 0.5, 0.25, 0.5, 0.8125, 0.5, 0.75, 0.5, 0.75, 0.5, 0.8125, 0.5, 0.3125, 0.5, 0.25, 0.5, 0.25, 0.5, 0.3125, 0.5, 0.875, 0.5, 0.8125, 0.5, 0.8125, 0.5, 0.875, 0.5, 0.375, 0.5, 0.3125, 0.5, 0.3125, 0.5, 0.375, 0.5, 0.9375, 0.5, 0.875, 0.5, 0.875, 0.5, 0.9375, 0.5, 0.8125, 0.5, 0.8125, 0.5056, 0.75, 0.5056, 0.75, 0.5, 0.875, 0.5, 0.875, 0.5056, 0.8125, 0.5056, 0.8125, 0.5, 0.9375, 0.5, 0.9375, 0.5056, 0.875, 0.5056, 0.875, 0.5, 1.0, 0.5, 1.0, 0.5056, 0.9375, 0.5056, 0.9375, 0.5, 0.0625, 0.5, 0.0625, 0.5056, 0.0, 0.5056, 0.0, 0.5, 0.125, 0.5, 0.125, 0.5056, 0.0625, 0.5056, 0.0625, 0.5, 0.1875, 0.5, 0.1875, 0.5056, 0.125, 0.5056, 0.125, 0.5, 0.25, 0.5, 0.25, 0.5056, 0.1875, 0.5056, 0.1875, 0.5, 0.3125, 0.5, 0.3125, 0.5056, 0.25, 0.5056, 0.25, 0.5, 0.375, 0.5, 0.375, 0.5056, 0.3125, 0.5056, 0.3125, 0.5, 0.4375, 0.5, 0.4375, 0.5056, 0.375, 0.5056, 0.375, 0.5, 0.5, 0.5, 0.5, 0.5056, 0.4375, 0.5056, 0.4375, 0.5, 0.5625, 0.5, 0.5625, 0.5056, 0.5, 0.5056, 0.5, 0.5, 0.625, 0.5, 0.625, 0.5056, 0.5625, 0.5056, 0.5625, 0.5, 0.6875, 0.5, 0.6875, 0.5056, 0.625, 0.5056, 0.625, 0.5, 0.75, 0.5, 0.75, 0.5056, 0.6875, 0.5056, 0.6875, 0.5])
me_sphere.use_remesh_fix_poles = True
me_sphere.use_remesh_preserve_attributes = False
me_sphere.use_mirror_vertex_groups = False
me_sphere.update()

# ---- objects
ob_light = bpy.data.objects.new('Light', light_light)
ob_camera = bpy.data.objects.new('Camera', cam_camera)
ob_sphere = bpy.data.objects.new('Sphere', me_sphere)

# ---- transforms, parenting, visibility, modifiers, constraints
ob_light.location = (4.076, 1.005, 5.904)
ob_light.rotation_euler = (0.6503, 0.05522, 1.866)
ob_light.lock_rotations_4d = False
ob_light.empty_display_type = 'ARROWS'
ob_light.color = (0.0, 0.0, 0.0, 0.0)
ob_light.lineart.crease_threshold = 0.0
ob_camera.location = (7.359, -6.926, 4.958)
ob_camera.rotation_euler = (1.109, 0.0, 0.8149)
ob_camera.lock_rotations_4d = False
ob_camera.empty_display_type = 'ARROWS'
ob_camera.color = (0.0, 0.0, 0.0, 0.0)
ob_camera.display_type = 'WIRE'
ob_camera.lineart.crease_threshold = 0.0
ob_sphere.location = (0.0, 0.0, 0.0)
ob_sphere.lineart.crease_threshold = 0.0
_m = ob_sphere.modifiers.new('Subdivision', 'SUBSURF')
_m.uv_smooth = 'PRESERVE_CORNERS'
_m.levels = 2
_m = ob_sphere.modifiers.new('Auto Smooth', 'NODES')
_m.node_group = ng_auto_smooth
_gi = [s.identifier for s in ng_auto_smooth.interface.items_tree if s.item_type == 'SOCKET' and s.in_out == 'INPUT']
_m[_gi[1]] = 0.5236  # Angle

# ---- collection membership
col_collection.objects.link(ob_light)
col_collection.objects.link(ob_camera)
col_collection.objects.link(ob_sphere)

# ---- scene / render settings (as saved in the file)
scene.camera = ob_camera
scene.frame_start = 1; scene.frame_end = 250; scene.frame_set(1)
scene.render.engine = 'BLENDER_EEVEE_NEXT'
scene.cycles.use_denoising = False
scene.cycles.samples = 128
scene.cycles.sampling_pattern = 'TABULATED_SOBOL'
scene.cycles.use_adaptive_sampling = False
scene.cycles.use_light_tree = False
scene.eevee.use_gtao = True
scene.view_settings.view_transform = 'Filmic'
bpy.context.view_layer.update()
